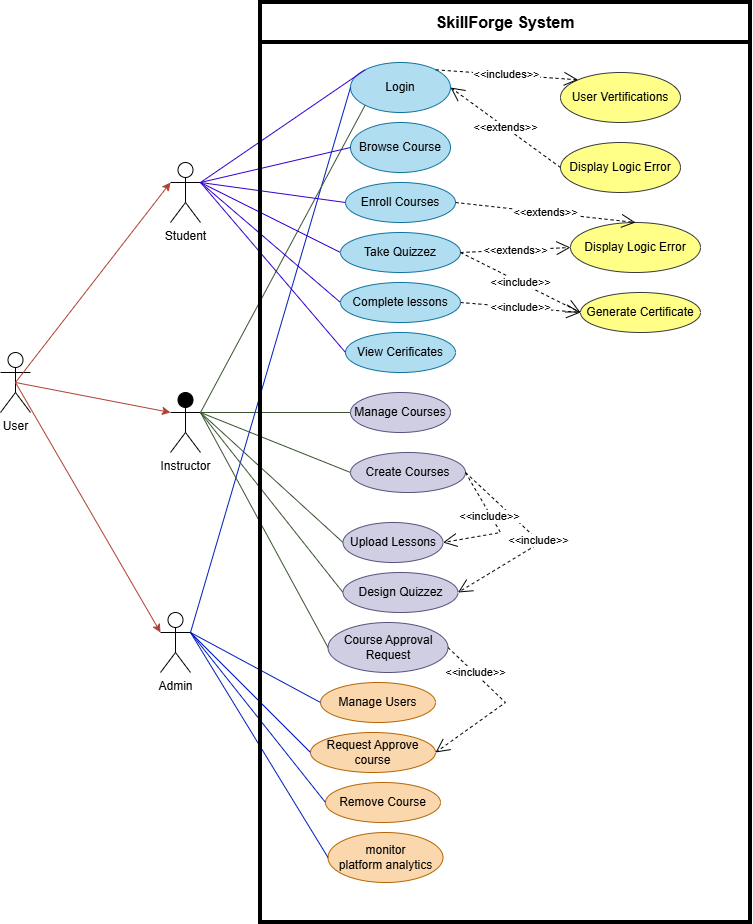

The diagram above was exported from draw.io. Its source (the exported page's mxGraphModel, read from the mxfile embedded in the PNG):
<mxGraphModel dx="1628" dy="1606" grid="0" gridSize="10" guides="1" tooltips="1" connect="1" arrows="1" fold="1" page="1" pageScale="1" pageWidth="850" pageHeight="1100" background="light-dark(#FFFFFF,#FFFFFF)" math="0" shadow="0">
  <root>
    <mxCell id="0" />
    <mxCell id="1" parent="0" />
    <mxCell id="5DGbDAXW3fMyFqdhHOz7-3" value="&lt;font style=&quot;color: light-dark(rgb(0, 0, 0), rgb(0, 0, 0));&quot;&gt;Student&lt;/font&gt;&lt;div&gt;&lt;br&gt;&lt;/div&gt;" style="shape=umlActor;verticalLabelPosition=bottom;verticalAlign=top;html=1;outlineConnect=0;strokeColor=light-dark(#000000,#000000);" vertex="1" parent="1">
      <mxGeometry x="80" y="90" width="30" height="60" as="geometry" />
    </mxCell>
    <mxCell id="5DGbDAXW3fMyFqdhHOz7-4" value="&lt;font style=&quot;color: light-dark(rgb(0, 0, 0), rgb(0, 0, 0));&quot;&gt;Admin&lt;/font&gt;&lt;div&gt;&lt;br&gt;&lt;/div&gt;" style="shape=umlActor;verticalLabelPosition=bottom;verticalAlign=top;html=1;outlineConnect=0;strokeColor=light-dark(#000000,#000000);" vertex="1" parent="1">
      <mxGeometry x="70" y="540" width="30" height="60" as="geometry" />
    </mxCell>
    <mxCell id="5DGbDAXW3fMyFqdhHOz7-6" value="&lt;font style=&quot;color: light-dark(rgb(0, 0, 0), rgb(0, 0, 0));&quot;&gt;Instructor&lt;/font&gt;&lt;div&gt;&lt;br&gt;&lt;/div&gt;" style="shape=umlActor;verticalLabelPosition=bottom;verticalAlign=top;html=1;outlineConnect=0;fillColor=light-dark(#000000,#000000);strokeColor=light-dark(#000000,#000000);" vertex="1" parent="1">
      <mxGeometry x="80" y="320" width="30" height="60" as="geometry" />
    </mxCell>
    <mxCell id="5DGbDAXW3fMyFqdhHOz7-7" value="Login" style="ellipse;whiteSpace=wrap;html=1;fillColor=#b1ddf0;strokeColor=#10739e;" vertex="1" parent="1">
      <mxGeometry x="260" y="-10" width="100" height="50" as="geometry" />
    </mxCell>
    <mxCell id="5DGbDAXW3fMyFqdhHOz7-10" value="" style="endArrow=none;html=1;rounded=0;exitX=1;exitY=0.3333333333333333;exitDx=0;exitDy=0;exitPerimeter=0;entryX=0;entryY=0;entryDx=0;entryDy=0;fillColor=#6a00ff;strokeColor=#3700CC;" edge="1" parent="1" source="5DGbDAXW3fMyFqdhHOz7-3" target="5DGbDAXW3fMyFqdhHOz7-7">
      <mxGeometry width="50" height="50" relative="1" as="geometry">
        <mxPoint x="350" y="230" as="sourcePoint" />
        <mxPoint x="400" y="180" as="targetPoint" />
      </mxGeometry>
    </mxCell>
    <mxCell id="5DGbDAXW3fMyFqdhHOz7-11" value="" style="endArrow=none;html=1;rounded=0;exitX=1;exitY=0.3333333333333333;exitDx=0;exitDy=0;exitPerimeter=0;entryX=0;entryY=0.5;entryDx=0;entryDy=0;fillColor=#0050ef;strokeColor=#001DBC;" edge="1" parent="1" source="5DGbDAXW3fMyFqdhHOz7-4" target="5DGbDAXW3fMyFqdhHOz7-7">
      <mxGeometry width="50" height="50" relative="1" as="geometry">
        <mxPoint x="350" y="230" as="sourcePoint" />
        <mxPoint x="400" y="180" as="targetPoint" />
      </mxGeometry>
    </mxCell>
    <mxCell id="5DGbDAXW3fMyFqdhHOz7-12" value="" style="endArrow=none;html=1;rounded=0;exitX=1;exitY=0.3333333333333333;exitDx=0;exitDy=0;exitPerimeter=0;entryX=0;entryY=1;entryDx=0;entryDy=0;fillColor=#6d8764;strokeColor=#3A5431;" edge="1" parent="1" source="5DGbDAXW3fMyFqdhHOz7-6" target="5DGbDAXW3fMyFqdhHOz7-7">
      <mxGeometry width="50" height="50" relative="1" as="geometry">
        <mxPoint x="350" y="230" as="sourcePoint" />
        <mxPoint x="400" y="180" as="targetPoint" />
      </mxGeometry>
    </mxCell>
    <mxCell id="5DGbDAXW3fMyFqdhHOz7-13" value="User Vertifications" style="ellipse;whiteSpace=wrap;html=1;fillColor=#ffff88;strokeColor=#36393d;" vertex="1" parent="1">
      <mxGeometry x="470" width="120" height="50" as="geometry" />
    </mxCell>
    <mxCell id="5DGbDAXW3fMyFqdhHOz7-14" value="&lt;span style=&quot;background-color: light-dark(rgb(255, 255, 255), rgb(255, 255, 255));&quot;&gt;&lt;font style=&quot;color: light-dark(rgb(0, 0, 0), rgb(0, 0, 0));&quot;&gt;&amp;lt;&amp;lt;includes&amp;gt;&amp;gt;&lt;/font&gt;&lt;/span&gt;" style="endArrow=open;endSize=12;dashed=1;html=1;rounded=0;exitX=1;exitY=0;exitDx=0;exitDy=0;entryX=0;entryY=0;entryDx=0;entryDy=0;strokeColor=light-dark(#000000,#000000);" edge="1" parent="1" source="5DGbDAXW3fMyFqdhHOz7-7" target="5DGbDAXW3fMyFqdhHOz7-13">
      <mxGeometry width="160" relative="1" as="geometry">
        <mxPoint x="280" y="80" as="sourcePoint" />
        <mxPoint x="440" y="80" as="targetPoint" />
      </mxGeometry>
    </mxCell>
    <mxCell id="5DGbDAXW3fMyFqdhHOz7-16" value="Display Logic Error" style="ellipse;whiteSpace=wrap;html=1;fillColor=#ffff88;strokeColor=#36393d;" vertex="1" parent="1">
      <mxGeometry x="470" y="70" width="120" height="50" as="geometry" />
    </mxCell>
    <mxCell id="5DGbDAXW3fMyFqdhHOz7-17" value="&lt;font style=&quot;color: light-dark(rgb(0, 0, 0), rgb(0, 0, 0)); background-color: light-dark(rgb(255, 255, 255), rgb(255, 255, 255));&quot;&gt;&amp;lt;&amp;lt;extends&amp;gt;&amp;gt;&lt;/font&gt;" style="endArrow=open;endSize=12;dashed=1;html=1;rounded=0;exitX=0;exitY=0.5;exitDx=0;exitDy=0;entryX=1;entryY=0.5;entryDx=0;entryDy=0;strokeColor=light-dark(#000000,#000000);" edge="1" parent="1" source="5DGbDAXW3fMyFqdhHOz7-16" target="5DGbDAXW3fMyFqdhHOz7-7">
      <mxGeometry width="160" relative="1" as="geometry">
        <mxPoint x="280" y="80" as="sourcePoint" />
        <mxPoint x="440" y="80" as="targetPoint" />
      </mxGeometry>
    </mxCell>
    <mxCell id="5DGbDAXW3fMyFqdhHOz7-33" value="Browse Course" style="ellipse;whiteSpace=wrap;html=1;fillColor=#b1ddf0;strokeColor=#10739e;" vertex="1" parent="1">
      <mxGeometry x="260" y="50" width="100" height="50" as="geometry" />
    </mxCell>
    <mxCell id="5DGbDAXW3fMyFqdhHOz7-34" value="Enroll Courses" style="ellipse;whiteSpace=wrap;html=1;fillColor=#b1ddf0;strokeColor=#10739e;" vertex="1" parent="1">
      <mxGeometry x="255" y="110" width="110" height="40" as="geometry" />
    </mxCell>
    <mxCell id="5DGbDAXW3fMyFqdhHOz7-38" value="View Cerificates" style="ellipse;whiteSpace=wrap;html=1;fillColor=#b1ddf0;strokeColor=#10739e;" vertex="1" parent="1">
      <mxGeometry x="255" y="260" width="110" height="40" as="geometry" />
    </mxCell>
    <mxCell id="5DGbDAXW3fMyFqdhHOz7-40" value="" style="endArrow=none;html=1;rounded=0;exitX=1;exitY=0.3333333333333333;exitDx=0;exitDy=0;exitPerimeter=0;entryX=0;entryY=0.5;entryDx=0;entryDy=0;fillColor=#6a00ff;strokeColor=#3700CC;" edge="1" parent="1" source="5DGbDAXW3fMyFqdhHOz7-3" target="5DGbDAXW3fMyFqdhHOz7-37">
      <mxGeometry width="50" height="50" relative="1" as="geometry">
        <mxPoint x="150" y="73" as="sourcePoint" />
        <mxPoint x="295" y="40" as="targetPoint" />
      </mxGeometry>
    </mxCell>
    <mxCell id="5DGbDAXW3fMyFqdhHOz7-41" value="" style="endArrow=none;html=1;rounded=0;exitX=1;exitY=0.3333333333333333;exitDx=0;exitDy=0;exitPerimeter=0;entryX=0;entryY=0.5;entryDx=0;entryDy=0;fillColor=#6a00ff;strokeColor=#3700CC;" edge="1" parent="1" source="5DGbDAXW3fMyFqdhHOz7-3" target="5DGbDAXW3fMyFqdhHOz7-35">
      <mxGeometry width="50" height="50" relative="1" as="geometry">
        <mxPoint x="150" y="73" as="sourcePoint" />
        <mxPoint x="295" y="40" as="targetPoint" />
      </mxGeometry>
    </mxCell>
    <mxCell id="5DGbDAXW3fMyFqdhHOz7-42" value="" style="endArrow=none;html=1;rounded=0;exitX=1;exitY=0.3333333333333333;exitDx=0;exitDy=0;exitPerimeter=0;entryX=0;entryY=0.5;entryDx=0;entryDy=0;fillColor=#6a00ff;strokeColor=#3700CC;" edge="1" parent="1" source="5DGbDAXW3fMyFqdhHOz7-3" target="5DGbDAXW3fMyFqdhHOz7-34">
      <mxGeometry width="50" height="50" relative="1" as="geometry">
        <mxPoint x="150" y="73" as="sourcePoint" />
        <mxPoint x="295" y="40" as="targetPoint" />
      </mxGeometry>
    </mxCell>
    <mxCell id="5DGbDAXW3fMyFqdhHOz7-43" value="" style="endArrow=none;html=1;rounded=0;exitX=1;exitY=0.3333333333333333;exitDx=0;exitDy=0;exitPerimeter=0;entryX=0;entryY=0.5;entryDx=0;entryDy=0;fillColor=#6a00ff;strokeColor=#3700CC;" edge="1" parent="1" source="5DGbDAXW3fMyFqdhHOz7-3" target="5DGbDAXW3fMyFqdhHOz7-33">
      <mxGeometry width="50" height="50" relative="1" as="geometry">
        <mxPoint x="150" y="73" as="sourcePoint" />
        <mxPoint x="295" y="40" as="targetPoint" />
      </mxGeometry>
    </mxCell>
    <mxCell id="5DGbDAXW3fMyFqdhHOz7-44" value="" style="endArrow=none;html=1;rounded=0;exitX=1;exitY=0.3333333333333333;exitDx=0;exitDy=0;exitPerimeter=0;entryX=0;entryY=0.5;entryDx=0;entryDy=0;fillColor=#6a00ff;strokeColor=#3700CC;" edge="1" parent="1" source="5DGbDAXW3fMyFqdhHOz7-3" target="5DGbDAXW3fMyFqdhHOz7-38">
      <mxGeometry width="50" height="50" relative="1" as="geometry">
        <mxPoint x="540" y="153" as="sourcePoint" />
        <mxPoint x="685" y="120" as="targetPoint" />
      </mxGeometry>
    </mxCell>
    <mxCell id="5DGbDAXW3fMyFqdhHOz7-49" value="Create Courses" style="ellipse;whiteSpace=wrap;html=1;fillColor=#d0cee2;strokeColor=#56517e;" vertex="1" parent="1">
      <mxGeometry x="260" y="380" width="115" height="40" as="geometry" />
    </mxCell>
    <mxCell id="5DGbDAXW3fMyFqdhHOz7-52" value="Manage Courses" style="ellipse;whiteSpace=wrap;html=1;fillColor=#d0cee2;strokeColor=#56517e;" vertex="1" parent="1">
      <mxGeometry x="260" y="320" width="100" height="40" as="geometry" />
    </mxCell>
    <mxCell id="5DGbDAXW3fMyFqdhHOz7-53" value="Upload Lessons" style="ellipse;whiteSpace=wrap;html=1;fillColor=#d0cee2;strokeColor=#56517e;" vertex="1" parent="1">
      <mxGeometry x="252.5" y="450" width="100" height="40" as="geometry" />
    </mxCell>
    <mxCell id="5DGbDAXW3fMyFqdhHOz7-54" value="Design Quizzez" style="ellipse;whiteSpace=wrap;html=1;fillColor=#d0cee2;strokeColor=#56517e;" vertex="1" parent="1">
      <mxGeometry x="252.5" y="500" width="115" height="40" as="geometry" />
    </mxCell>
    <mxCell id="5DGbDAXW3fMyFqdhHOz7-55" value="" style="endArrow=none;html=1;rounded=0;exitX=1;exitY=0.3333333333333333;exitDx=0;exitDy=0;exitPerimeter=0;entryX=0;entryY=0.5;entryDx=0;entryDy=0;fillColor=#6d8764;strokeColor=#3A5431;" edge="1" parent="1" source="5DGbDAXW3fMyFqdhHOz7-6" target="5DGbDAXW3fMyFqdhHOz7-52">
      <mxGeometry width="50" height="50" relative="1" as="geometry">
        <mxPoint x="600" y="727" as="sourcePoint" />
        <mxPoint x="765" y="390" as="targetPoint" />
      </mxGeometry>
    </mxCell>
    <mxCell id="5DGbDAXW3fMyFqdhHOz7-58" value="" style="endArrow=none;html=1;rounded=0;entryX=0;entryY=0.5;entryDx=0;entryDy=0;fillColor=#6d8764;strokeColor=#3A5431;" edge="1" parent="1" target="5DGbDAXW3fMyFqdhHOz7-49">
      <mxGeometry width="50" height="50" relative="1" as="geometry">
        <mxPoint x="110" y="340" as="sourcePoint" />
        <mxPoint x="635" y="480" as="targetPoint" />
      </mxGeometry>
    </mxCell>
    <mxCell id="5DGbDAXW3fMyFqdhHOz7-59" value="Remove Course" style="ellipse;whiteSpace=wrap;html=1;fillColor=#fad7ac;strokeColor=#b46504;" vertex="1" parent="1">
      <mxGeometry x="235" y="710" width="115" height="40" as="geometry" />
    </mxCell>
    <mxCell id="5DGbDAXW3fMyFqdhHOz7-60" value="Request Approve course" style="ellipse;whiteSpace=wrap;html=1;fillColor=#fad7ac;strokeColor=#b46504;" vertex="1" parent="1">
      <mxGeometry x="220" y="660" width="125" height="40" as="geometry" />
    </mxCell>
    <mxCell id="5DGbDAXW3fMyFqdhHOz7-61" value="Manage Users" style="ellipse;whiteSpace=wrap;html=1;fillColor=#fad7ac;strokeColor=#b46504;" vertex="1" parent="1">
      <mxGeometry x="230" y="610" width="115" height="40" as="geometry" />
    </mxCell>
    <mxCell id="5DGbDAXW3fMyFqdhHOz7-64" value="&lt;div&gt;monitor&lt;/div&gt;&lt;div&gt;platform analytics&lt;/div&gt;" style="ellipse;whiteSpace=wrap;html=1;fillColor=#fad7ac;strokeColor=#b46504;" vertex="1" parent="1">
      <mxGeometry x="237.5" y="760" width="115" height="50" as="geometry" />
    </mxCell>
    <mxCell id="5DGbDAXW3fMyFqdhHOz7-65" value="" style="endArrow=none;html=1;rounded=0;exitX=0;exitY=0.5;exitDx=0;exitDy=0;entryX=1;entryY=0.3333333333333333;entryDx=0;entryDy=0;fillColor=#0050ef;strokeColor=#001DBC;entryPerimeter=0;" edge="1" parent="1" source="5DGbDAXW3fMyFqdhHOz7-61" target="5DGbDAXW3fMyFqdhHOz7-4">
      <mxGeometry width="50" height="50" relative="1" as="geometry">
        <mxPoint x="460" y="865" as="sourcePoint" />
        <mxPoint x="600" y="390" as="targetPoint" />
      </mxGeometry>
    </mxCell>
    <mxCell id="5DGbDAXW3fMyFqdhHOz7-66" value="" style="endArrow=none;html=1;rounded=0;entryX=0;entryY=0.5;entryDx=0;entryDy=0;fillColor=#0050ef;strokeColor=#001DBC;exitX=1;exitY=0.3333333333333333;exitDx=0;exitDy=0;exitPerimeter=0;" edge="1" parent="1" source="5DGbDAXW3fMyFqdhHOz7-4" target="5DGbDAXW3fMyFqdhHOz7-60">
      <mxGeometry width="50" height="50" relative="1" as="geometry">
        <mxPoint x="110" y="560" as="sourcePoint" />
        <mxPoint x="630" y="350" as="targetPoint" />
      </mxGeometry>
    </mxCell>
    <mxCell id="5DGbDAXW3fMyFqdhHOz7-67" value="" style="endArrow=none;html=1;rounded=0;exitX=1;exitY=0.3333333333333333;exitDx=0;exitDy=0;exitPerimeter=0;entryX=0;entryY=0.5;entryDx=0;entryDy=0;fillColor=#0050ef;strokeColor=#001DBC;" edge="1" parent="1" source="5DGbDAXW3fMyFqdhHOz7-4" target="5DGbDAXW3fMyFqdhHOz7-59">
      <mxGeometry width="50" height="50" relative="1" as="geometry">
        <mxPoint x="540" y="835" as="sourcePoint" />
        <mxPoint x="680" y="360" as="targetPoint" />
      </mxGeometry>
    </mxCell>
    <mxCell id="5DGbDAXW3fMyFqdhHOz7-68" value="" style="endArrow=none;html=1;rounded=0;exitX=1;exitY=0.3333333333333333;exitDx=0;exitDy=0;exitPerimeter=0;entryX=0;entryY=0.5;entryDx=0;entryDy=0;fillColor=#0050ef;strokeColor=#001DBC;" edge="1" parent="1" source="5DGbDAXW3fMyFqdhHOz7-4" target="5DGbDAXW3fMyFqdhHOz7-64">
      <mxGeometry width="50" height="50" relative="1" as="geometry">
        <mxPoint x="110" y="680" as="sourcePoint" />
        <mxPoint x="270" y="760" as="targetPoint" />
      </mxGeometry>
    </mxCell>
    <mxCell id="5DGbDAXW3fMyFqdhHOz7-69" value="Course Approval Request" style="ellipse;whiteSpace=wrap;html=1;fillColor=#d0cee2;strokeColor=#56517e;" vertex="1" parent="1">
      <mxGeometry x="237.5" y="550" width="120" height="50" as="geometry" />
    </mxCell>
    <mxCell id="5DGbDAXW3fMyFqdhHOz7-70" value="" style="endArrow=none;html=1;rounded=0;entryX=0;entryY=0.5;entryDx=0;entryDy=0;fillColor=#6d8764;strokeColor=#3A5431;exitX=1;exitY=0.3333333333333333;exitDx=0;exitDy=0;exitPerimeter=0;" edge="1" parent="1" source="5DGbDAXW3fMyFqdhHOz7-6" target="5DGbDAXW3fMyFqdhHOz7-69">
      <mxGeometry width="50" height="50" relative="1" as="geometry">
        <mxPoint x="550" y="470" as="sourcePoint" />
        <mxPoint x="700" y="590" as="targetPoint" />
      </mxGeometry>
    </mxCell>
    <mxCell id="5DGbDAXW3fMyFqdhHOz7-71" value="&lt;font style=&quot;color: light-dark(rgb(0, 0, 0), rgb(0, 0, 0)); background-color: light-dark(rgb(255, 255, 255), rgb(255, 255, 255));&quot;&gt;&amp;lt;&amp;lt;include&amp;gt;&amp;gt;&lt;/font&gt;" style="endArrow=open;endSize=12;dashed=1;html=1;rounded=0;exitX=1;exitY=0.5;exitDx=0;exitDy=0;entryX=1;entryY=0.5;entryDx=0;entryDy=0;strokeColor=light-dark(#000000,#000000);" edge="1" parent="1" source="5DGbDAXW3fMyFqdhHOz7-69" target="5DGbDAXW3fMyFqdhHOz7-60">
      <mxGeometry x="-0.5513" y="1" width="160" relative="1" as="geometry">
        <mxPoint x="445" y="550" as="sourcePoint" />
        <mxPoint x="605" y="550" as="targetPoint" />
        <Array as="points">
          <mxPoint x="415" y="630" />
        </Array>
        <mxPoint as="offset" />
      </mxGeometry>
    </mxCell>
    <mxCell id="5DGbDAXW3fMyFqdhHOz7-72" value="&lt;font style=&quot;color: light-dark(rgb(0, 0, 0), rgb(0, 0, 0)); background-color: light-dark(rgb(255, 255, 255), rgb(255, 255, 255));&quot;&gt;&amp;lt;&amp;lt;include&amp;gt;&amp;gt;&lt;/font&gt;" style="endArrow=open;endSize=12;dashed=1;html=1;rounded=0;exitX=1;exitY=0.5;exitDx=0;exitDy=0;entryX=1;entryY=0.5;entryDx=0;entryDy=0;strokeColor=light-dark(#000000,#000000);" edge="1" parent="1" source="5DGbDAXW3fMyFqdhHOz7-49" target="5DGbDAXW3fMyFqdhHOz7-54">
      <mxGeometry width="160" relative="1" as="geometry">
        <mxPoint x="590" y="330" as="sourcePoint" />
        <mxPoint x="700" y="350" as="targetPoint" />
        <Array as="points">
          <mxPoint x="450" y="470" />
        </Array>
      </mxGeometry>
    </mxCell>
    <mxCell id="5DGbDAXW3fMyFqdhHOz7-73" value="&lt;font style=&quot;color: light-dark(rgb(0, 0, 0), rgb(0, 0, 0)); background-color: light-dark(rgb(255, 255, 255), rgb(255, 255, 255));&quot;&gt;&amp;lt;&amp;lt;include&amp;gt;&amp;gt;&lt;/font&gt;" style="endArrow=open;endSize=12;dashed=1;html=1;rounded=0;exitX=1;exitY=0.5;exitDx=0;exitDy=0;entryX=1;entryY=0.5;entryDx=0;entryDy=0;strokeColor=light-dark(#000000,#000000);" edge="1" parent="1" source="5DGbDAXW3fMyFqdhHOz7-49" target="5DGbDAXW3fMyFqdhHOz7-53">
      <mxGeometry x="-0.2131" y="-1" width="160" relative="1" as="geometry">
        <mxPoint x="590" y="330" as="sourcePoint" />
        <mxPoint x="700" y="350" as="targetPoint" />
        <Array as="points">
          <mxPoint x="410" y="460" />
        </Array>
        <mxPoint as="offset" />
      </mxGeometry>
    </mxCell>
    <mxCell id="5DGbDAXW3fMyFqdhHOz7-75" value="" style="endArrow=none;html=1;rounded=0;entryX=0;entryY=0.5;entryDx=0;entryDy=0;fillColor=#6d8764;strokeColor=#3A5431;exitX=1;exitY=0.3333333333333333;exitDx=0;exitDy=0;exitPerimeter=0;" edge="1" parent="1" source="5DGbDAXW3fMyFqdhHOz7-6" target="5DGbDAXW3fMyFqdhHOz7-54">
      <mxGeometry width="50" height="50" relative="1" as="geometry">
        <mxPoint x="510" y="410" as="sourcePoint" />
        <mxPoint x="660" y="440" as="targetPoint" />
      </mxGeometry>
    </mxCell>
    <mxCell id="5DGbDAXW3fMyFqdhHOz7-76" value="" style="endArrow=none;html=1;rounded=0;entryX=0;entryY=0.5;entryDx=0;entryDy=0;fillColor=#6d8764;strokeColor=#3A5431;exitX=1;exitY=0.3333333333333333;exitDx=0;exitDy=0;exitPerimeter=0;" edge="1" parent="1" source="5DGbDAXW3fMyFqdhHOz7-6" target="5DGbDAXW3fMyFqdhHOz7-53">
      <mxGeometry width="50" height="50" relative="1" as="geometry">
        <mxPoint x="510" y="410" as="sourcePoint" />
        <mxPoint x="660" y="440" as="targetPoint" />
      </mxGeometry>
    </mxCell>
    <mxCell id="5DGbDAXW3fMyFqdhHOz7-78" value="&lt;font style=&quot;color: light-dark(rgb(0, 0, 0), rgb(0, 0, 0));&quot;&gt;User&lt;/font&gt;&lt;div&gt;&lt;br&gt;&lt;/div&gt;" style="shape=umlActor;verticalLabelPosition=bottom;verticalAlign=top;html=1;fillColor=default;strokeColor=light-dark(#000000,#000000);" vertex="1" parent="1">
      <mxGeometry x="-90" y="280" width="30" height="60" as="geometry" />
    </mxCell>
    <mxCell id="5DGbDAXW3fMyFqdhHOz7-79" value="" style="endArrow=classic;html=1;rounded=0;exitX=0.5;exitY=0.5;exitDx=0;exitDy=0;exitPerimeter=0;entryX=0;entryY=0.3333333333333333;entryDx=0;entryDy=0;entryPerimeter=0;fillColor=#fad9d5;strokeColor=#ae4132;" edge="1" parent="1" source="5DGbDAXW3fMyFqdhHOz7-78" target="5DGbDAXW3fMyFqdhHOz7-3">
      <mxGeometry width="50" height="50" relative="1" as="geometry">
        <mxPoint x="330" y="240" as="sourcePoint" />
        <mxPoint x="380" y="190" as="targetPoint" />
        <Array as="points" />
      </mxGeometry>
    </mxCell>
    <mxCell id="5DGbDAXW3fMyFqdhHOz7-81" value="" style="endArrow=classic;html=1;rounded=0;entryX=0;entryY=0.3333333333333333;entryDx=0;entryDy=0;entryPerimeter=0;fillColor=#fad9d5;strokeColor=#ae4132;exitX=0.5;exitY=0.5;exitDx=0;exitDy=0;exitPerimeter=0;" edge="1" parent="1" source="5DGbDAXW3fMyFqdhHOz7-78" target="5DGbDAXW3fMyFqdhHOz7-4">
      <mxGeometry width="50" height="50" relative="1" as="geometry">
        <mxPoint x="-70" y="320" as="sourcePoint" />
        <mxPoint x="185" y="280" as="targetPoint" />
        <Array as="points" />
      </mxGeometry>
    </mxCell>
    <mxCell id="5DGbDAXW3fMyFqdhHOz7-82" value="" style="endArrow=classic;html=1;rounded=0;exitX=0.5;exitY=0.5;exitDx=0;exitDy=0;exitPerimeter=0;entryX=0;entryY=0.3333333333333333;entryDx=0;entryDy=0;entryPerimeter=0;fillColor=#fad9d5;strokeColor=#ae4132;" edge="1" parent="1" source="5DGbDAXW3fMyFqdhHOz7-78" target="5DGbDAXW3fMyFqdhHOz7-6">
      <mxGeometry width="50" height="50" relative="1" as="geometry">
        <mxPoint x="-80" y="450" as="sourcePoint" />
        <mxPoint x="185" y="280" as="targetPoint" />
        <Array as="points" />
      </mxGeometry>
    </mxCell>
    <mxCell id="5DGbDAXW3fMyFqdhHOz7-93" value="&lt;font style=&quot;font-size: 16px;&quot;&gt;SkillForge System&lt;/font&gt;" style="swimlane;whiteSpace=wrap;html=1;startSize=40;strokeColor=light-dark(#000000,#000000);strokeWidth=4;" vertex="1" parent="1">
      <mxGeometry x="170" y="-70" width="490" height="920" as="geometry" />
    </mxCell>
    <mxCell id="5DGbDAXW3fMyFqdhHOz7-45" value="Generate Certificate" style="ellipse;whiteSpace=wrap;html=1;fillColor=#ffff88;strokeColor=#36393d;" vertex="1" parent="5DGbDAXW3fMyFqdhHOz7-93">
      <mxGeometry x="320" y="290" width="120" height="40" as="geometry" />
    </mxCell>
    <mxCell id="5DGbDAXW3fMyFqdhHOz7-94" value="Display Logic Error" style="ellipse;whiteSpace=wrap;html=1;fillColor=#ffff88;strokeColor=#36393d;" vertex="1" parent="5DGbDAXW3fMyFqdhHOz7-93">
      <mxGeometry x="310" y="220" width="130" height="50" as="geometry" />
    </mxCell>
    <mxCell id="5DGbDAXW3fMyFqdhHOz7-35" value="Complete lessons" style="ellipse;whiteSpace=wrap;html=1;fillColor=#b1ddf0;strokeColor=#10739e;" vertex="1" parent="5DGbDAXW3fMyFqdhHOz7-93">
      <mxGeometry x="80" y="280" width="120" height="40" as="geometry" />
    </mxCell>
    <mxCell id="5DGbDAXW3fMyFqdhHOz7-46" value="&lt;font style=&quot;color: light-dark(rgb(0, 0, 0), rgb(0, 0, 0)); background-color: light-dark(rgb(255, 255, 255), rgb(255, 255, 255));&quot;&gt;&amp;lt;&amp;lt;include&amp;gt;&amp;gt;&lt;/font&gt;" style="endArrow=open;endSize=12;dashed=1;html=1;rounded=0;exitX=1;exitY=0.5;exitDx=0;exitDy=0;entryX=0;entryY=0.5;entryDx=0;entryDy=0;strokeColor=light-dark(#000000,#000000);" edge="1" parent="5DGbDAXW3fMyFqdhHOz7-93" source="5DGbDAXW3fMyFqdhHOz7-35" target="5DGbDAXW3fMyFqdhHOz7-45">
      <mxGeometry width="160" relative="1" as="geometry">
        <mxPoint x="170" y="190" as="sourcePoint" />
        <mxPoint x="330" y="190" as="targetPoint" />
      </mxGeometry>
    </mxCell>
    <mxCell id="5DGbDAXW3fMyFqdhHOz7-37" value="Take Quizzez" style="ellipse;whiteSpace=wrap;html=1;fillColor=#b1ddf0;strokeColor=#10739e;" vertex="1" parent="5DGbDAXW3fMyFqdhHOz7-93">
      <mxGeometry x="80" y="230" width="120" height="40" as="geometry" />
    </mxCell>
    <mxCell id="5DGbDAXW3fMyFqdhHOz7-48" value="&lt;font style=&quot;color: light-dark(rgb(0, 0, 0), rgb(0, 0, 0)); background-color: light-dark(rgb(255, 255, 255), rgb(255, 255, 255));&quot;&gt;&amp;lt;&amp;lt;include&amp;gt;&amp;gt;&lt;/font&gt;" style="endArrow=open;endSize=12;dashed=1;html=1;rounded=0;exitX=1;exitY=0.5;exitDx=0;exitDy=0;entryX=0;entryY=0.5;entryDx=0;entryDy=0;strokeColor=light-dark(#000000,#000000);" edge="1" parent="5DGbDAXW3fMyFqdhHOz7-93" source="5DGbDAXW3fMyFqdhHOz7-37" target="5DGbDAXW3fMyFqdhHOz7-45">
      <mxGeometry x="0.0028" width="160" relative="1" as="geometry">
        <mxPoint x="310" y="370" as="sourcePoint" />
        <mxPoint x="420" y="390" as="targetPoint" />
        <mxPoint as="offset" />
      </mxGeometry>
    </mxCell>
    <mxCell id="5DGbDAXW3fMyFqdhHOz7-95" value="&lt;font style=&quot;color: light-dark(rgb(0, 0, 0), rgb(0, 0, 0)); background-color: light-dark(rgb(255, 255, 255), rgb(255, 255, 255));&quot;&gt;&amp;lt;&amp;lt;extends&amp;gt;&amp;gt;&lt;/font&gt;" style="endArrow=open;endSize=12;dashed=1;html=1;rounded=0;exitX=1;exitY=0.5;exitDx=0;exitDy=0;entryX=0;entryY=0.5;entryDx=0;entryDy=0;strokeColor=light-dark(#000000,#000000);" edge="1" parent="5DGbDAXW3fMyFqdhHOz7-93" source="5DGbDAXW3fMyFqdhHOz7-37" target="5DGbDAXW3fMyFqdhHOz7-94">
      <mxGeometry width="160" relative="1" as="geometry">
        <mxPoint x="310" y="330" as="sourcePoint" />
        <mxPoint x="470" y="330" as="targetPoint" />
      </mxGeometry>
    </mxCell>
    <mxCell id="5DGbDAXW3fMyFqdhHOz7-96" value="&lt;font style=&quot;color: light-dark(rgb(0, 0, 0), rgb(0, 0, 0)); background-color: light-dark(rgb(255, 255, 255), rgb(255, 255, 255));&quot;&gt;&amp;lt;&amp;lt;extends&amp;gt;&amp;gt;&lt;/font&gt;" style="endArrow=open;endSize=12;dashed=1;html=1;rounded=0;exitX=1;exitY=0.5;exitDx=0;exitDy=0;entryX=0.5;entryY=0;entryDx=0;entryDy=0;strokeColor=light-dark(#000000,#000000);" edge="1" parent="1" source="5DGbDAXW3fMyFqdhHOz7-34" target="5DGbDAXW3fMyFqdhHOz7-94">
      <mxGeometry width="160" relative="1" as="geometry">
        <mxPoint x="770" y="300" as="sourcePoint" />
        <mxPoint x="865" y="325" as="targetPoint" />
      </mxGeometry>
    </mxCell>
  </root>
</mxGraphModel>